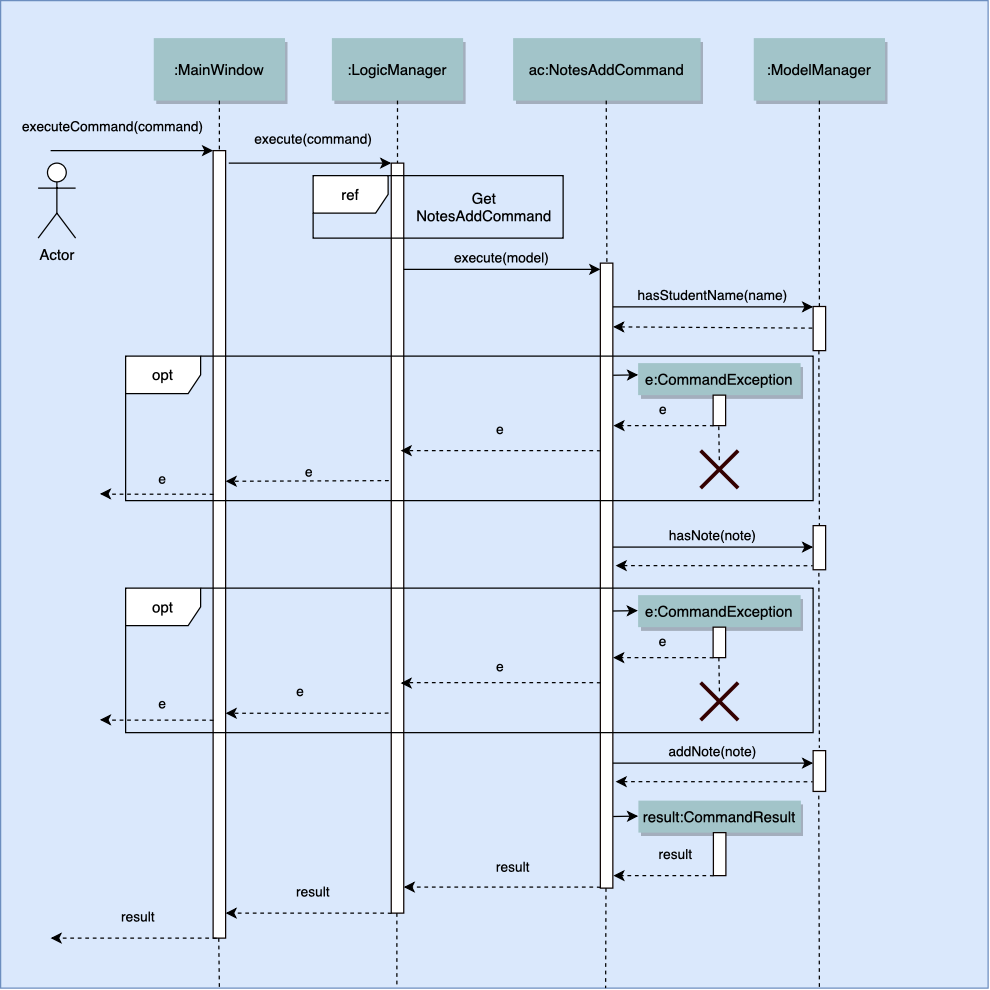

The diagram above was exported from draw.io. Its source (the exported page's mxGraphModel, read from the mxfile embedded in the PNG):
<mxGraphModel dx="1185" dy="683" grid="1" gridSize="10" guides="1" tooltips="1" connect="1" arrows="1" fold="1" page="0" pageScale="1.5" pageWidth="826" pageHeight="1169" background="#ffffff" math="0" shadow="0">
  <root>
    <mxCell id="0" />
    <mxCell id="1" parent="0" />
    <mxCell id="69" value="" style="fillColor=#dae8fc;strokeColor=#6c8ebf;" parent="1" vertex="1">
      <mxGeometry x="30" y="30" width="790" height="790" as="geometry" />
    </mxCell>
    <mxCell id="2" value="" style="fillColor=#FFFFFF;strokeColor=#0D0300;" parent="1" vertex="1">
      <mxGeometry x="200" y="150" width="10" height="630" as="geometry" />
    </mxCell>
    <mxCell id="4" value=":MainWindow" style="shadow=1;fillColor=#A2C4C9;strokeColor=none" parent="1" vertex="1">
      <mxGeometry x="152.5" y="60" width="105" height="50" as="geometry" />
    </mxCell>
    <mxCell id="6" value="" style="fillColor=#FFFFFF;strokeColor=#0D0300;" parent="1" vertex="1">
      <mxGeometry x="342.5" y="160" width="10" height="600" as="geometry" />
    </mxCell>
    <mxCell id="7" value=":LogicManager" style="shadow=1;fillColor=#A2C4C9;strokeColor=none" parent="1" vertex="1">
      <mxGeometry x="295" y="60" width="105" height="50" as="geometry" />
    </mxCell>
    <mxCell id="8" value="" style="edgeStyle=none;endArrow=none;dashed=1" parent="1" source="7" target="6" edge="1">
      <mxGeometry x="272.3350694444445" y="165" width="100" height="100" as="geometry">
        <mxPoint x="347.2588734567901" y="110" as="sourcePoint" />
        <mxPoint x="347.5761959876544" y="165" as="targetPoint" />
      </mxGeometry>
    </mxCell>
    <mxCell id="9" value="execute(command)" style="edgeStyle=none;verticalLabelPosition=top;verticalAlign=bottom;labelBackgroundColor=none;" parent="1" edge="1">
      <mxGeometry width="100" height="100" as="geometry">
        <mxPoint x="212.5" y="160" as="sourcePoint" />
        <mxPoint x="342.5" y="160" as="targetPoint" />
        <mxPoint x="3" y="-10" as="offset" />
      </mxGeometry>
    </mxCell>
    <mxCell id="15" value="ac:NotesAddCommand" style="shadow=1;fillColor=#A2C4C9;strokeColor=none" parent="1" vertex="1">
      <mxGeometry x="440" y="60" width="150" height="50" as="geometry" />
    </mxCell>
    <mxCell id="17" value="" style="fillColor=#FFFFFF;strokeColor=#0D0300;" parent="1" vertex="1">
      <mxGeometry x="509.78" y="240" width="10" height="500" as="geometry" />
    </mxCell>
    <mxCell id="19" value="execute(model)" style="edgeStyle=elbowEdgeStyle;elbow=horizontal;verticalLabelPosition=top;verticalAlign=bottom;labelBackgroundColor=none;" parent="1" source="6" target="17" edge="1">
      <mxGeometry x="350" y="290" width="100" height="100" as="geometry">
        <mxPoint x="350" y="390" as="sourcePoint" />
        <mxPoint x="450" y="290" as="targetPoint" />
        <Array as="points">
          <mxPoint x="440" y="245" />
        </Array>
      </mxGeometry>
    </mxCell>
    <mxCell id="21" value="" style="fillColor=#FFFFFF;strokeColor=#0D0300;" parent="1" vertex="1">
      <mxGeometry x="680" y="274.7" width="10" height="35.3" as="geometry" />
    </mxCell>
    <mxCell id="22" value=":ModelManager" style="shadow=1;fillColor=#A2C4C9;strokeColor=none" parent="1" vertex="1">
      <mxGeometry x="632.5" y="60" width="105" height="50" as="geometry" />
    </mxCell>
    <mxCell id="23" value="" style="edgeStyle=none;endArrow=none;dashed=1" parent="1" source="22" target="21" edge="1">
      <mxGeometry x="614.4878472222224" y="174.99999999999997" width="100" height="100" as="geometry">
        <mxPoint x="674.6527777777778" y="110" as="sourcePoint" />
        <mxPoint x="674.6527777777778" y="260" as="targetPoint" />
      </mxGeometry>
    </mxCell>
    <mxCell id="27" value="hasStudentName(name)" style="edgeStyle=elbowEdgeStyle;elbow=vertical;verticalLabelPosition=top;verticalAlign=bottom;labelBackgroundColor=none;" parent="1" source="17" target="21" edge="1">
      <mxGeometry x="540" y="270" width="100" height="100" as="geometry">
        <mxPoint x="540" y="370" as="sourcePoint" />
        <mxPoint x="640" y="270" as="targetPoint" />
        <Array as="points">
          <mxPoint x="530" y="275" />
          <mxPoint x="590" y="270" />
        </Array>
      </mxGeometry>
    </mxCell>
    <mxCell id="33" value="" style="edgeStyle=elbowEdgeStyle;elbow=horizontal;endArrow=none;dashed=1" parent="1" source="4" target="2" edge="1">
      <mxGeometry x="230.00000000000003" y="310" width="100" height="100" as="geometry">
        <mxPoint x="230.00000000000003" y="410" as="sourcePoint" />
        <mxPoint x="330" y="310" as="targetPoint" />
      </mxGeometry>
    </mxCell>
    <mxCell id="OQuHJLH-sPNCf_Z2A--A-89" value="Actor" style="shape=umlActor;verticalLabelPosition=bottom;labelBackgroundColor=none;verticalAlign=top;html=1;outlineConnect=0;" parent="1" vertex="1">
      <mxGeometry x="60" y="160" width="30" height="60" as="geometry" />
    </mxCell>
    <mxCell id="OQuHJLH-sPNCf_Z2A--A-102" value="ref" style="shape=umlFrame;whiteSpace=wrap;html=1;shadow=0;comic=0;labelBackgroundColor=#FFFFFF;fillColor=#FFFFFF;swimlaneFillColor=none;" parent="1" vertex="1">
      <mxGeometry x="280" y="170" width="200" height="50" as="geometry" />
    </mxCell>
    <mxCell id="OQuHJLH-sPNCf_Z2A--A-110" value="opt" style="shape=umlFrame;whiteSpace=wrap;html=1;shadow=0;comic=0;labelBackgroundColor=#FFFFFF;fillColor=#FFFFFF;" parent="1" vertex="1">
      <mxGeometry x="130" y="314.39" width="550" height="115.61" as="geometry" />
    </mxCell>
    <mxCell id="OQuHJLH-sPNCf_Z2A--A-111" value="" style="edgeStyle=none;verticalLabelPosition=top;verticalAlign=bottom;endArrow=none;startArrow=classic;dashed=1;exitX=1.022;exitY=0.102;exitDx=0;exitDy=0;exitPerimeter=0;" parent="1" source="17" edge="1">
      <mxGeometry x="550" y="201.49887345679008" width="100" height="100" as="geometry">
        <mxPoint x="540" y="288.9988734567901" as="sourcePoint" />
        <mxPoint x="680" y="292" as="targetPoint" />
      </mxGeometry>
    </mxCell>
    <mxCell id="OQuHJLH-sPNCf_Z2A--A-114" value="Get NotesAddCommand" style="rounded=0;whiteSpace=wrap;html=1;shadow=0;comic=0;labelBackgroundColor=none;strokeColor=#000000;fillColor=none;opacity=0;" parent="1" vertex="1">
      <mxGeometry x="362.5" y="185" width="107.5" height="20" as="geometry" />
    </mxCell>
    <mxCell id="OQuHJLH-sPNCf_Z2A--A-117" value="e:CommandException" style="shadow=1;fillColor=#A2C4C9;strokeColor=none" parent="1" vertex="1">
      <mxGeometry x="540" y="320" width="130" height="25.61" as="geometry" />
    </mxCell>
    <mxCell id="OQuHJLH-sPNCf_Z2A--A-118" value="" style="edgeStyle=none;verticalLabelPosition=top;verticalAlign=bottom;labelPosition=left;align=right" parent="1" edge="1">
      <mxGeometry x="340" y="179.89" width="100" height="100" as="geometry">
        <mxPoint x="520" y="329.7" as="sourcePoint" />
        <mxPoint x="540" y="329.39" as="targetPoint" />
        <mxPoint x="45" y="-9" as="offset" />
      </mxGeometry>
    </mxCell>
    <mxCell id="OQuHJLH-sPNCf_Z2A--A-120" value="" style="fillColor=#FFFFFF;strokeColor=#0D0300;fontColor=#ffffff;" parent="1" vertex="1">
      <mxGeometry x="600" y="345.61" width="10" height="24.39" as="geometry" />
    </mxCell>
    <mxCell id="OQuHJLH-sPNCf_Z2A--A-128" value="e" style="edgeStyle=elbowEdgeStyle;elbow=vertical;dashed=1;verticalLabelPosition=bottom;verticalAlign=top;labelBackgroundColor=none;" parent="1" edge="1">
      <mxGeometry width="100" height="100" as="geometry">
        <mxPoint x="509.78" y="390.44000000000005" as="sourcePoint" />
        <mxPoint x="350" y="390" as="targetPoint" />
        <Array as="points">
          <mxPoint x="480.28" y="390" />
        </Array>
        <mxPoint y="-30" as="offset" />
      </mxGeometry>
    </mxCell>
    <mxCell id="OQuHJLH-sPNCf_Z2A--A-130" value="e" style="edgeStyle=elbowEdgeStyle;elbow=horizontal;dashed=1;verticalLabelPosition=bottom;verticalAlign=top;entryX=0.379;entryY=0.654;entryDx=0;entryDy=0;entryPerimeter=0;labelBackgroundColor=none;" parent="1" edge="1">
      <mxGeometry x="-187.04" y="14.940000000000001" width="100" height="100" as="geometry">
        <mxPoint x="340" y="414" as="sourcePoint" />
        <mxPoint x="209.99999999999994" y="414.49893999999995" as="targetPoint" />
        <Array as="points">
          <mxPoint x="340.46" y="414.5" />
        </Array>
        <mxPoint x="2" y="-20" as="offset" />
      </mxGeometry>
    </mxCell>
    <mxCell id="OQuHJLH-sPNCf_Z2A--A-132" value="" style="edgeStyle=none;endArrow=none;dashed=1" parent="1" edge="1">
      <mxGeometry x="529.3350694444446" y="425.61" width="100" height="100" as="geometry">
        <mxPoint x="604.5" y="370.61" as="sourcePoint" />
        <mxPoint x="605" y="400" as="targetPoint" />
      </mxGeometry>
    </mxCell>
    <mxCell id="OQuHJLH-sPNCf_Z2A--A-133" value="" style="shape=umlDestroy;whiteSpace=wrap;html=1;strokeWidth=3;shadow=0;comic=0;labelBackgroundColor=#FFFFFF;fillColor=#d5e8d4;strokeColor=#330000;" parent="1" vertex="1">
      <mxGeometry x="590" y="390" width="30" height="30" as="geometry" />
    </mxCell>
    <mxCell id="OQuHJLH-sPNCf_Z2A--A-134" value="hasNote(note)" style="edgeStyle=elbowEdgeStyle;elbow=vertical;verticalLabelPosition=top;verticalAlign=bottom;labelBackgroundColor=none;" parent="1" edge="1">
      <mxGeometry x="540" y="462.16999999999996" width="100" height="100" as="geometry">
        <mxPoint x="519.78" y="467.16999999999996" as="sourcePoint" />
        <mxPoint x="680" y="467.16999999999996" as="targetPoint" />
        <Array as="points">
          <mxPoint x="530" y="467.16999999999996" />
          <mxPoint x="590" y="462.16999999999996" />
        </Array>
      </mxGeometry>
    </mxCell>
    <mxCell id="OQuHJLH-sPNCf_Z2A--A-135" value="" style="edgeStyle=none;verticalLabelPosition=top;verticalAlign=bottom;endArrow=none;startArrow=classic;dashed=1;exitX=1.222;exitY=0.106;exitDx=0;exitDy=0;exitPerimeter=0;entryX=-0.033;entryY=0.038;entryDx=0;entryDy=0;entryPerimeter=0;" parent="1" edge="1">
      <mxGeometry x="550" y="393.66887345679004" width="100" height="100" as="geometry">
        <mxPoint x="522.0000000000002" y="481.99" as="sourcePoint" />
        <mxPoint x="679.6699999999998" y="482.0931800000001" as="targetPoint" />
      </mxGeometry>
    </mxCell>
    <mxCell id="OQuHJLH-sPNCf_Z2A--A-143" value="opt" style="shape=umlFrame;whiteSpace=wrap;html=1;shadow=0;comic=0;labelBackgroundColor=#FFFFFF;fillColor=#FFFFFF;" parent="1" vertex="1">
      <mxGeometry x="130" y="500" width="550" height="115.61" as="geometry" />
    </mxCell>
    <mxCell id="OQuHJLH-sPNCf_Z2A--A-144" value="e:CommandException" style="shadow=1;fillColor=#A2C4C9;strokeColor=none" parent="1" vertex="1">
      <mxGeometry x="540" y="505.61" width="130" height="25.61" as="geometry" />
    </mxCell>
    <mxCell id="OQuHJLH-sPNCf_Z2A--A-145" value="" style="fillColor=#FFFFFF;strokeColor=#0D0300;" parent="1" vertex="1">
      <mxGeometry x="600" y="531.22" width="10" height="24.39" as="geometry" />
    </mxCell>
    <mxCell id="OQuHJLH-sPNCf_Z2A--A-146" value="e" style="edgeStyle=elbowEdgeStyle;elbow=vertical;dashed=1;verticalLabelPosition=bottom;verticalAlign=top;labelBackgroundColor=none;" parent="1" edge="1">
      <mxGeometry width="100" height="100" as="geometry">
        <mxPoint x="600" y="556.0500000000001" as="sourcePoint" />
        <mxPoint x="520" y="555.61" as="targetPoint" />
        <Array as="points">
          <mxPoint x="570.5" y="555.61" />
        </Array>
        <mxPoint y="-26" as="offset" />
      </mxGeometry>
    </mxCell>
    <mxCell id="OQuHJLH-sPNCf_Z2A--A-147" value="e" style="edgeStyle=elbowEdgeStyle;elbow=vertical;dashed=1;verticalLabelPosition=bottom;verticalAlign=top;labelBackgroundColor=none;" parent="1" edge="1">
      <mxGeometry width="100" height="100" as="geometry">
        <mxPoint x="509.78" y="576.0500000000001" as="sourcePoint" />
        <mxPoint x="350" y="576" as="targetPoint" />
        <Array as="points">
          <mxPoint x="480.28" y="575.61" />
        </Array>
        <mxPoint y="-26" as="offset" />
      </mxGeometry>
    </mxCell>
    <mxCell id="OQuHJLH-sPNCf_Z2A--A-148" value="e" style="edgeStyle=elbowEdgeStyle;elbow=vertical;dashed=1;verticalLabelPosition=bottom;verticalAlign=top;entryX=0.379;entryY=0.654;entryDx=0;entryDy=0;entryPerimeter=0;labelBackgroundColor=none;" parent="1" edge="1">
      <mxGeometry width="100" height="100" as="geometry">
        <mxPoint x="340" y="599.61" as="sourcePoint" />
        <mxPoint x="210" y="600.10894" as="targetPoint" />
        <Array as="points">
          <mxPoint x="340.46" y="600.11" />
        </Array>
        <mxPoint x="-5" y="-30" as="offset" />
      </mxGeometry>
    </mxCell>
    <mxCell id="OQuHJLH-sPNCf_Z2A--A-149" value="e" style="edgeStyle=elbowEdgeStyle;elbow=vertical;dashed=1;verticalLabelPosition=bottom;verticalAlign=top;entryX=0.051;entryY=0.506;entryDx=0;entryDy=0;entryPerimeter=0;labelBackgroundColor=none;" parent="1" edge="1">
      <mxGeometry width="100" height="100" as="geometry">
        <mxPoint x="200" y="606.0500000000001" as="sourcePoint" />
        <mxPoint x="109.43250000000012" y="605.35" as="targetPoint" />
        <Array as="points">
          <mxPoint x="170.5" y="605.61" />
        </Array>
        <mxPoint x="5" y="-26" as="offset" />
      </mxGeometry>
    </mxCell>
    <mxCell id="OQuHJLH-sPNCf_Z2A--A-150" value="" style="shape=umlDestroy;whiteSpace=wrap;html=1;strokeWidth=3;shadow=0;comic=0;labelBackgroundColor=#FFFFFF;fillColor=#d5e8d4;strokeColor=#330000;" parent="1" vertex="1">
      <mxGeometry x="590" y="575.61" width="30" height="30" as="geometry" />
    </mxCell>
    <mxCell id="OQuHJLH-sPNCf_Z2A--A-151" value="" style="edgeStyle=none;endArrow=none;dashed=1" parent="1" edge="1">
      <mxGeometry x="529.4150694444446" y="610.61" width="100" height="100" as="geometry">
        <mxPoint x="604.5800000000003" y="555.6100000000001" as="sourcePoint" />
        <mxPoint x="605.08" y="585" as="targetPoint" />
      </mxGeometry>
    </mxCell>
    <mxCell id="OQuHJLH-sPNCf_Z2A--A-152" value="addNote(note)" style="edgeStyle=elbowEdgeStyle;elbow=vertical;verticalLabelPosition=top;verticalAlign=bottom;labelBackgroundColor=none;" parent="1" edge="1">
      <mxGeometry x="540" y="635" width="100" height="100" as="geometry">
        <mxPoint x="519.78" y="640.0000000000001" as="sourcePoint" />
        <mxPoint x="680" y="640.0000000000001" as="targetPoint" />
        <Array as="points">
          <mxPoint x="530" y="640" />
          <mxPoint x="590" y="635" />
        </Array>
      </mxGeometry>
    </mxCell>
    <mxCell id="OQuHJLH-sPNCf_Z2A--A-153" value="" style="edgeStyle=none;verticalLabelPosition=top;verticalAlign=bottom;endArrow=none;startArrow=classic;dashed=1;exitX=1.222;exitY=0.106;exitDx=0;exitDy=0;exitPerimeter=0;entryX=-0.033;entryY=0.038;entryDx=0;entryDy=0;entryPerimeter=0;" parent="1" edge="1">
      <mxGeometry x="550" y="566.4988734567901" width="100" height="100" as="geometry">
        <mxPoint x="522.0000000000002" y="654.82" as="sourcePoint" />
        <mxPoint x="679.6699999999998" y="654.9231800000001" as="targetPoint" />
      </mxGeometry>
    </mxCell>
    <mxCell id="OQuHJLH-sPNCf_Z2A--A-154" value="" style="edgeStyle=none;verticalLabelPosition=top;verticalAlign=bottom;labelPosition=left;align=right" parent="1" edge="1">
      <mxGeometry x="339.78" y="368.5" width="100" height="100" as="geometry">
        <mxPoint x="519.78" y="518.3100000000001" as="sourcePoint" />
        <mxPoint x="539.78" y="518" as="targetPoint" />
        <mxPoint x="45" y="-9" as="offset" />
      </mxGeometry>
    </mxCell>
    <mxCell id="OQuHJLH-sPNCf_Z2A--A-155" value="result:CommandResult" style="shadow=1;fillColor=#A2C4C9;strokeColor=none" parent="1" vertex="1">
      <mxGeometry x="540.22" y="670" width="130" height="25.61" as="geometry" />
    </mxCell>
    <mxCell id="OQuHJLH-sPNCf_Z2A--A-156" value="" style="fillColor=#FFFFFF;strokeColor=#0D0300;" parent="1" vertex="1">
      <mxGeometry x="600.22" y="695.61" width="10" height="34.39" as="geometry" />
    </mxCell>
    <mxCell id="OQuHJLH-sPNCf_Z2A--A-157" value="result" style="edgeStyle=elbowEdgeStyle;elbow=vertical;dashed=1;verticalLabelPosition=bottom;verticalAlign=top;labelBackgroundColor=none;" parent="1" edge="1">
      <mxGeometry width="100" height="100" as="geometry">
        <mxPoint x="600.22" y="730.4400000000002" as="sourcePoint" />
        <mxPoint x="520.22" y="730.0000000000001" as="targetPoint" />
        <Array as="points">
          <mxPoint x="570.72" y="730" />
        </Array>
        <mxPoint x="10" y="-30" as="offset" />
      </mxGeometry>
    </mxCell>
    <mxCell id="OQuHJLH-sPNCf_Z2A--A-158" value="" style="edgeStyle=none;verticalLabelPosition=top;verticalAlign=bottom;labelPosition=left;align=right" parent="1" edge="1">
      <mxGeometry x="340" y="532.89" width="100" height="100" as="geometry">
        <mxPoint x="520" y="682.6999999999999" as="sourcePoint" />
        <mxPoint x="540" y="682.39" as="targetPoint" />
        <mxPoint x="45" y="-9" as="offset" />
      </mxGeometry>
    </mxCell>
    <mxCell id="OQuHJLH-sPNCf_Z2A--A-159" value="result" style="edgeStyle=elbowEdgeStyle;elbow=vertical;dashed=1;verticalLabelPosition=bottom;verticalAlign=top;labelBackgroundColor=none;" parent="1" target="6" edge="1">
      <mxGeometry width="100" height="100" as="geometry">
        <mxPoint x="509.78000000000026" y="739.61" as="sourcePoint" />
        <mxPoint x="429.78000000000003" y="739.17" as="targetPoint" />
        <Array as="points">
          <mxPoint x="480.28000000000003" y="739.17" />
        </Array>
        <mxPoint x="9" y="-29" as="offset" />
      </mxGeometry>
    </mxCell>
    <mxCell id="OQuHJLH-sPNCf_Z2A--A-160" value="result" style="edgeStyle=elbowEdgeStyle;elbow=vertical;dashed=1;verticalLabelPosition=bottom;verticalAlign=top;labelBackgroundColor=none;" parent="1" edge="1">
      <mxGeometry width="100" height="100" as="geometry">
        <mxPoint x="342.5000000000002" y="760.4400000000002" as="sourcePoint" />
        <mxPoint x="210" y="760" as="targetPoint" />
        <Array as="points">
          <mxPoint x="313" y="760" />
        </Array>
        <mxPoint x="4" y="-30" as="offset" />
      </mxGeometry>
    </mxCell>
    <mxCell id="OQuHJLH-sPNCf_Z2A--A-161" value="result" style="edgeStyle=elbowEdgeStyle;elbow=vertical;dashed=1;verticalLabelPosition=bottom;verticalAlign=top;labelBackgroundColor=none;" parent="1" edge="1">
      <mxGeometry width="100" height="100" as="geometry">
        <mxPoint x="202.50000000000023" y="780.44" as="sourcePoint" />
        <mxPoint x="70" y="780" as="targetPoint" />
        <Array as="points">
          <mxPoint x="173" y="780" />
        </Array>
        <mxPoint x="4" y="-30" as="offset" />
      </mxGeometry>
    </mxCell>
    <mxCell id="OQuHJLH-sPNCf_Z2A--A-163" value="" style="edgeStyle=none;endArrow=none;dashed=1" parent="1" edge="1">
      <mxGeometry x="443.9878472222224" y="174.99999999999997" width="100" height="100" as="geometry">
        <mxPoint x="514.5" y="110" as="sourcePoint" />
        <mxPoint x="515" y="240" as="targetPoint" />
      </mxGeometry>
    </mxCell>
    <mxCell id="OQuHJLH-sPNCf_Z2A--A-164" value="" style="edgeStyle=none;endArrow=none;dashed=1" parent="1" edge="1">
      <mxGeometry x="613.9878472222224" y="725" width="100" height="100" as="geometry">
        <mxPoint x="684.5" y="660" as="sourcePoint" />
        <mxPoint x="685" y="820" as="targetPoint" />
      </mxGeometry>
    </mxCell>
    <mxCell id="OQuHJLH-sPNCf_Z2A--A-165" value="" style="edgeStyle=none;endArrow=none;dashed=1" parent="1" edge="1">
      <mxGeometry x="443.7678472222224" y="805" width="100" height="100" as="geometry">
        <mxPoint x="514.28" y="740" as="sourcePoint" />
        <mxPoint x="514" y="820" as="targetPoint" />
      </mxGeometry>
    </mxCell>
    <mxCell id="OQuHJLH-sPNCf_Z2A--A-166" value="" style="edgeStyle=none;endArrow=none;dashed=1" parent="1" edge="1">
      <mxGeometry x="276.4878472222224" y="825" width="100" height="100" as="geometry">
        <mxPoint x="347" y="760" as="sourcePoint" />
        <mxPoint x="347" y="820" as="targetPoint" />
      </mxGeometry>
    </mxCell>
    <mxCell id="OQuHJLH-sPNCf_Z2A--A-167" value="" style="edgeStyle=none;endArrow=none;dashed=1" parent="1" edge="1">
      <mxGeometry x="133.9878472222224" y="845" width="100" height="100" as="geometry">
        <mxPoint x="204.5" y="780" as="sourcePoint" />
        <mxPoint x="205" y="820" as="targetPoint" />
      </mxGeometry>
    </mxCell>
    <mxCell id="OQuHJLH-sPNCf_Z2A--A-168" value="" style="fillColor=#FFFFFF;strokeColor=#0D0300;" parent="1" vertex="1">
      <mxGeometry x="680" y="630" width="10" height="32.65" as="geometry" />
    </mxCell>
    <mxCell id="OQuHJLH-sPNCf_Z2A--A-169" value="" style="fillColor=#FFFFFF;strokeColor=#0D0300;" parent="1" vertex="1">
      <mxGeometry x="680" y="450" width="10" height="35.3" as="geometry" />
    </mxCell>
    <mxCell id="OQuHJLH-sPNCf_Z2A--A-172" value="" style="edgeStyle=none;endArrow=none;dashed=1" parent="1" edge="1">
      <mxGeometry x="614.0878472222224" y="375" width="100" height="100" as="geometry">
        <mxPoint x="684.6" y="310" as="sourcePoint" />
        <mxPoint x="685" y="450" as="targetPoint" />
      </mxGeometry>
    </mxCell>
    <mxCell id="OQuHJLH-sPNCf_Z2A--A-175" value="" style="edgeStyle=none;endArrow=none;dashed=1" parent="1" edge="1">
      <mxGeometry x="614.0878472222224" y="552.8" width="100" height="100" as="geometry">
        <mxPoint x="684.5999999999999" y="487.8" as="sourcePoint" />
        <mxPoint x="685" y="627.8" as="targetPoint" />
      </mxGeometry>
    </mxCell>
    <mxCell id="OQuHJLH-sPNCf_Z2A--A-176" value="e" style="edgeStyle=elbowEdgeStyle;elbow=vertical;dashed=1;verticalLabelPosition=bottom;verticalAlign=top;entryX=0.051;entryY=0.506;entryDx=0;entryDy=0;entryPerimeter=0;labelBackgroundColor=none;" parent="1" edge="1">
      <mxGeometry width="100" height="100" as="geometry">
        <mxPoint x="200" y="425.3000000000002" as="sourcePoint" />
        <mxPoint x="109.43250000000012" y="424.5999999999999" as="targetPoint" />
        <Array as="points">
          <mxPoint x="170.5" y="424.86" />
        </Array>
        <mxPoint x="5" y="-25" as="offset" />
      </mxGeometry>
    </mxCell>
    <mxCell id="OQuHJLH-sPNCf_Z2A--A-179" value="e" style="edgeStyle=elbowEdgeStyle;elbow=vertical;dashed=1;verticalLabelPosition=bottom;verticalAlign=top;labelBackgroundColor=none;" parent="1" edge="1">
      <mxGeometry x="0.21999999999999936" y="-185.61" width="100" height="100" as="geometry">
        <mxPoint x="600.22" y="370.44000000000017" as="sourcePoint" />
        <mxPoint x="520.22" y="370.0000000000001" as="targetPoint" />
        <Array as="points">
          <mxPoint x="570.72" y="370" />
        </Array>
        <mxPoint y="-26" as="offset" />
      </mxGeometry>
    </mxCell>
    <mxCell id="hl3TjSdePIl2Ec3g867g-69" value="executeCommand(command)" style="edgeStyle=none;verticalLabelPosition=top;verticalAlign=bottom;labelBackgroundColor=none;" edge="1" parent="1">
      <mxGeometry width="100" height="100" as="geometry">
        <mxPoint x="70" y="150" as="sourcePoint" />
        <mxPoint x="200" y="150" as="targetPoint" />
        <mxPoint x="-15" y="-10" as="offset" />
      </mxGeometry>
    </mxCell>
  </root>
</mxGraphModel>